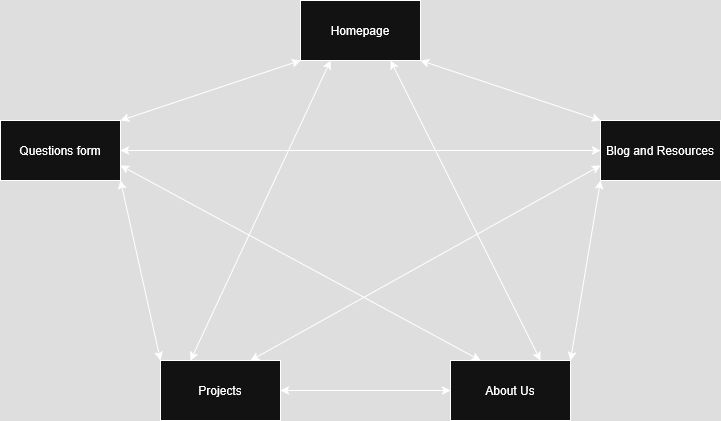

The diagram above was exported from draw.io. Its source (the exported page's mxGraphModel, read from the mxfile embedded in the PNG):
<mxGraphModel dx="1426" dy="751" grid="1" gridSize="10" guides="1" tooltips="1" connect="1" arrows="1" fold="1" page="1" pageScale="1" pageWidth="850" pageHeight="1100" math="0" shadow="0">
  <root>
    <mxCell id="0" />
    <mxCell id="1" parent="0" />
    <mxCell id="jDYI0lKOzdxN-i9abhJ0-14" style="edgeStyle=none;shape=connector;rounded=0;orthogonalLoop=1;jettySize=auto;html=1;exitX=0.25;exitY=1;exitDx=0;exitDy=0;entryX=0.25;entryY=0;entryDx=0;entryDy=0;strokeColor=default;align=center;verticalAlign=middle;fontFamily=Helvetica;fontSize=11;fontColor=default;labelBackgroundColor=default;startArrow=classic;startFill=1;endArrow=classic;" parent="1" source="jDYI0lKOzdxN-i9abhJ0-1" target="jDYI0lKOzdxN-i9abhJ0-3" edge="1">
      <mxGeometry relative="1" as="geometry" />
    </mxCell>
    <mxCell id="jDYI0lKOzdxN-i9abhJ0-15" style="edgeStyle=none;shape=connector;rounded=0;orthogonalLoop=1;jettySize=auto;html=1;exitX=0.75;exitY=1;exitDx=0;exitDy=0;entryX=0.75;entryY=0;entryDx=0;entryDy=0;strokeColor=default;align=center;verticalAlign=middle;fontFamily=Helvetica;fontSize=11;fontColor=default;labelBackgroundColor=default;startArrow=classic;startFill=1;endArrow=classic;" parent="1" source="jDYI0lKOzdxN-i9abhJ0-1" target="jDYI0lKOzdxN-i9abhJ0-4" edge="1">
      <mxGeometry relative="1" as="geometry" />
    </mxCell>
    <mxCell id="jDYI0lKOzdxN-i9abhJ0-1" value="Homepage" style="rounded=0;whiteSpace=wrap;html=1;" parent="1" vertex="1">
      <mxGeometry x="340" y="40" width="120" height="60" as="geometry" />
    </mxCell>
    <mxCell id="jDYI0lKOzdxN-i9abhJ0-11" style="edgeStyle=none;shape=connector;rounded=0;orthogonalLoop=1;jettySize=auto;html=1;exitX=1;exitY=0;exitDx=0;exitDy=0;entryX=0;entryY=1;entryDx=0;entryDy=0;strokeColor=default;align=center;verticalAlign=middle;fontFamily=Helvetica;fontSize=11;fontColor=default;labelBackgroundColor=default;startArrow=classic;startFill=1;endArrow=classic;" parent="1" source="jDYI0lKOzdxN-i9abhJ0-2" target="jDYI0lKOzdxN-i9abhJ0-1" edge="1">
      <mxGeometry relative="1" as="geometry" />
    </mxCell>
    <mxCell id="jDYI0lKOzdxN-i9abhJ0-12" style="edgeStyle=none;shape=connector;rounded=0;orthogonalLoop=1;jettySize=auto;html=1;exitX=1;exitY=1;exitDx=0;exitDy=0;entryX=0;entryY=0;entryDx=0;entryDy=0;strokeColor=default;align=center;verticalAlign=middle;fontFamily=Helvetica;fontSize=11;fontColor=default;labelBackgroundColor=default;startArrow=classic;startFill=1;endArrow=classic;" parent="1" source="jDYI0lKOzdxN-i9abhJ0-2" target="jDYI0lKOzdxN-i9abhJ0-3" edge="1">
      <mxGeometry relative="1" as="geometry" />
    </mxCell>
    <mxCell id="jDYI0lKOzdxN-i9abhJ0-2" value="Questions form" style="rounded=0;whiteSpace=wrap;html=1;" parent="1" vertex="1">
      <mxGeometry x="40" y="160" width="120" height="60" as="geometry" />
    </mxCell>
    <mxCell id="jDYI0lKOzdxN-i9abhJ0-13" style="edgeStyle=none;shape=connector;rounded=0;orthogonalLoop=1;jettySize=auto;html=1;exitX=1;exitY=0.5;exitDx=0;exitDy=0;entryX=0;entryY=0.5;entryDx=0;entryDy=0;strokeColor=default;align=center;verticalAlign=middle;fontFamily=Helvetica;fontSize=11;fontColor=default;labelBackgroundColor=default;startArrow=classic;startFill=1;endArrow=classic;" parent="1" source="jDYI0lKOzdxN-i9abhJ0-3" target="jDYI0lKOzdxN-i9abhJ0-4" edge="1">
      <mxGeometry relative="1" as="geometry" />
    </mxCell>
    <mxCell id="jDYI0lKOzdxN-i9abhJ0-17" style="edgeStyle=none;shape=connector;rounded=0;orthogonalLoop=1;jettySize=auto;html=1;exitX=0.75;exitY=0;exitDx=0;exitDy=0;entryX=0;entryY=0.75;entryDx=0;entryDy=0;strokeColor=default;align=center;verticalAlign=middle;fontFamily=Helvetica;fontSize=11;fontColor=default;labelBackgroundColor=default;startArrow=classic;startFill=1;endArrow=classic;" parent="1" source="jDYI0lKOzdxN-i9abhJ0-3" target="jDYI0lKOzdxN-i9abhJ0-5" edge="1">
      <mxGeometry relative="1" as="geometry" />
    </mxCell>
    <mxCell id="jDYI0lKOzdxN-i9abhJ0-3" value="Projects" style="rounded=0;whiteSpace=wrap;html=1;" parent="1" vertex="1">
      <mxGeometry x="200" y="400" width="120" height="60" as="geometry" />
    </mxCell>
    <mxCell id="jDYI0lKOzdxN-i9abhJ0-18" style="edgeStyle=none;shape=connector;rounded=0;orthogonalLoop=1;jettySize=auto;html=1;exitX=0.25;exitY=0;exitDx=0;exitDy=0;entryX=1;entryY=0.75;entryDx=0;entryDy=0;strokeColor=default;align=center;verticalAlign=middle;fontFamily=Helvetica;fontSize=11;fontColor=default;labelBackgroundColor=default;startArrow=classic;startFill=1;endArrow=classic;" parent="1" source="jDYI0lKOzdxN-i9abhJ0-4" target="jDYI0lKOzdxN-i9abhJ0-2" edge="1">
      <mxGeometry relative="1" as="geometry" />
    </mxCell>
    <mxCell id="jDYI0lKOzdxN-i9abhJ0-4" value="About Us" style="rounded=0;whiteSpace=wrap;html=1;" parent="1" vertex="1">
      <mxGeometry x="490" y="400" width="120" height="60" as="geometry" />
    </mxCell>
    <mxCell id="jDYI0lKOzdxN-i9abhJ0-6" style="rounded=0;orthogonalLoop=1;jettySize=auto;html=1;exitX=0;exitY=1;exitDx=0;exitDy=0;entryX=1;entryY=0;entryDx=0;entryDy=0;startArrow=classic;startFill=1;" parent="1" source="jDYI0lKOzdxN-i9abhJ0-5" target="jDYI0lKOzdxN-i9abhJ0-4" edge="1">
      <mxGeometry relative="1" as="geometry" />
    </mxCell>
    <mxCell id="jDYI0lKOzdxN-i9abhJ0-10" style="edgeStyle=none;shape=connector;rounded=0;orthogonalLoop=1;jettySize=auto;html=1;exitX=0;exitY=0;exitDx=0;exitDy=0;entryX=1;entryY=1;entryDx=0;entryDy=0;strokeColor=default;align=center;verticalAlign=middle;fontFamily=Helvetica;fontSize=11;fontColor=default;labelBackgroundColor=default;startArrow=classic;startFill=1;endArrow=classic;" parent="1" source="jDYI0lKOzdxN-i9abhJ0-5" target="jDYI0lKOzdxN-i9abhJ0-1" edge="1">
      <mxGeometry relative="1" as="geometry" />
    </mxCell>
    <mxCell id="jDYI0lKOzdxN-i9abhJ0-16" style="edgeStyle=none;shape=connector;rounded=0;orthogonalLoop=1;jettySize=auto;html=1;exitX=0;exitY=0.5;exitDx=0;exitDy=0;entryX=1;entryY=0.5;entryDx=0;entryDy=0;strokeColor=default;align=center;verticalAlign=middle;fontFamily=Helvetica;fontSize=11;fontColor=default;labelBackgroundColor=default;startArrow=classic;startFill=1;endArrow=classic;" parent="1" source="jDYI0lKOzdxN-i9abhJ0-5" target="jDYI0lKOzdxN-i9abhJ0-2" edge="1">
      <mxGeometry relative="1" as="geometry" />
    </mxCell>
    <mxCell id="jDYI0lKOzdxN-i9abhJ0-5" value="Blog and Resources" style="rounded=0;whiteSpace=wrap;html=1;" parent="1" vertex="1">
      <mxGeometry x="640" y="160" width="120" height="60" as="geometry" />
    </mxCell>
  </root>
</mxGraphModel>